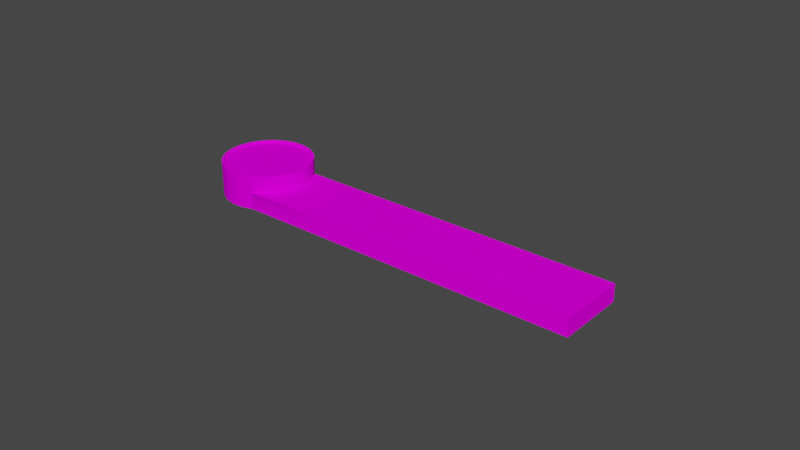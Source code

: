 # Source: object.blend  (saved by Blender 2.82.7; exported with 4.5.12 LTS)
import bpy
from mathutils import Matrix  # noqa: F401  (used for matrix-valued properties, if any)

bpy.ops.wm.read_factory_settings(use_empty=True)
scene = bpy.context.scene
scene.name = 'Scene'

# ---- collections
col_collection = bpy.data.collections.new('Collection'); scene.collection.children.link(col_collection)

# ---- images (referenced by path relative to the original .blend; pixels are not part of the script)
import os
ASSET_DIR = os.environ.get("B2B_ASSET_DIR", "")  # directory of the original .blend (textures are referenced by path, not embedded)
HERE = os.path.dirname(os.path.abspath(__file__))  # packed textures are extracted next to this script under _unpacked/

def load_image(name, relpath, width, height, colorspace="sRGB"):
    """Load a texture the original file referenced (path relative to the .blend, or extracted next to this script)."""
    p = next((c for c in (os.path.join(HERE, relpath), os.path.join(ASSET_DIR, relpath)) if relpath and os.path.exists(c)), "")
    if p:
        img = bpy.data.images.load(p, check_existing=True)
        img.name = name
    else:  # same state as the original file: an image datablock whose file is absent (Cycles renders it pink)
        img = bpy.data.images.new(name, width, height)
        img.source = "FILE"
        img.filepath = "//" + (relpath or name)
    img.colorspace_settings.name = colorspace
    return img
img_klal_buildings_png = load_image('KLAL_Buildings.png', 'KLAL_Buildings.png', 1024, 1024, 'sRGB')

# ---- materials (node trees are filled in below, after node groups)
mat_default_001 = bpy.data.materials.new('Default.001')
mat_default_001.use_transparent_shadow = False
mat_default_001.diffuse_color = (1.0, 1.0, 1.0, 1.0)
mat_default_001.roughness = 0.0
mat_default_001.specular_intensity = 0.0

# ---- node groups
ng_auto_smooth = bpy.data.node_groups.new('Auto Smooth', 'GeometryNodeTree')
_s = ng_auto_smooth.interface.new_socket(name='Geometry', in_out='OUTPUT', socket_type='NodeSocketGeometry')
_s = ng_auto_smooth.interface.new_socket(name='Geometry', in_out='INPUT', socket_type='NodeSocketGeometry')
_s = ng_auto_smooth.interface.new_socket(name='Angle', in_out='INPUT', socket_type='NodeSocketFloat')
_s.subtype = 'ANGLE'
_s.min_value = 0.0
_s.max_value = 3.142
ng_auto_smooth.is_modifier = True
_N = ng_auto_smooth.nodes; _L = ng_auto_smooth.links
n0 = _N.new('NodeGroupOutput'); n0.name = 'Group Output'; n0.location = (480, -100)
n1 = _N.new('NodeGroupInput'); n1.name = 'Group Input'; n1.location = (-420, -300)
n2 = _N.new('NodeGroupInput'); n2.name = 'Group Input.001'; n2.location = (-60, -100)
n3 = _N.new('GeometryNodeSetShadeSmooth'); n3.name = 'Set Shade Smooth'; n3.location = (120, -100)
n3.domain = 'EDGE'
n4 = _N.new('GeometryNodeSetShadeSmooth'); n4.name = 'Set Shade Smooth.001'; n4.location = (300, -100)
n5 = _N.new('GeometryNodeInputMeshEdgeAngle'); n5.name = 'Edge Angle'; n5.location = (-420, -220)
n6 = _N.new('GeometryNodeInputEdgeSmooth'); n6.name = 'Is Edge Smooth'; n6.location = (-60, -160)
n7 = _N.new('GeometryNodeInputShadeSmooth'); n7.name = 'Is Face Smooth'; n7.location = (-240, -340)
n8 = _N.new('FunctionNodeBooleanMath'); n8.name = 'Boolean Math'; n8.location = (-60, -220)
n9 = _N.new('FunctionNodeCompare'); n9.name = 'Compare'; n9.location = (-240, -180)
n9.operation = 'LESS_EQUAL'
_L.new(n5.outputs[0], n9.inputs[0])
_L.new(n4.outputs[0], n0.inputs[0])
_L.new(n1.outputs[1], n9.inputs[1])
_L.new(n9.outputs[0], n8.inputs[0])
_L.new(n7.outputs[0], n8.inputs[1])
_L.new(n2.outputs[0], n3.inputs[0])
_L.new(n6.outputs[0], n3.inputs[1])
_L.new(n3.outputs[0], n4.inputs[0])
_L.new(n8.outputs[0], n3.inputs[2])
n0.is_active_output = True

# ---- material node trees
mat_default_001.use_nodes = True; mat_default_001.node_tree.nodes.clear()
_N = mat_default_001.node_tree.nodes; _L = mat_default_001.node_tree.links
n0 = _N.new('ShaderNodeOutputMaterial'); n0.name = 'Material Output'; n0.location = (300, 300)
n1 = _N.new('ShaderNodeBsdfPrincipled'); n1.name = 'Principled BSDF'; n1.location = (10, 300)
n1.distribution = 'GGX'
n1.subsurface_method = 'BURLEY'
n1.inputs[3].default_value = 1.45
n1.inputs[13].default_value = 0.0
n1.inputs[27].default_value = (0.0, 0.0, 0.0, 1.0)
n1.inputs[28].default_value = 1.0
n2 = _N.new('ShaderNodeTexImage'); n2.name = 'Image Texture'; n2.location = (0, 0)
n2.image = img_klal_buildings_png
_L.new(n1.outputs[0], n0.inputs[0])
_L.new(n2.outputs[0], n1.inputs[0])
n0.is_active_output = True

# ---- world
world_world = bpy.data.worlds.new('World'); scene.world = world_world
world_world.use_nodes = True; world_world.node_tree.nodes.clear()
_N = world_world.node_tree.nodes; _L = world_world.node_tree.links
n0 = _N.new('ShaderNodeOutputWorld'); n0.name = 'World Output'; n0.location = (300, 300)
n1 = _N.new('ShaderNodeBackground'); n1.name = 'Background'; n1.location = (10, 300)
n1.inputs[0].default_value = (0.05088, 0.05088, 0.05088, 1.0)
_L.new(n1.outputs[0], n0.inputs[0])
n0.is_active_output = True
world_world.color = (0.05088, 0.05088, 0.05088)
world_world.use_sun_shadow = False
world_world.sun_shadow_jitter_overblur = 0.0

# ---- meshes
me_poly_os_0_001 = bpy.data.meshes.new('poly_os=0.001')
me_poly_os_0_001.from_pydata([(-71.86, 7.36, 16.72), (-76.01, 7.36, 19.18), (-71.86, 6.31, 16.72), (-76.01, 6.31, 19.18), (-82.95, 6.31, 31.51), (-82.9, 6.31, 36.34), (-81.6, 6.31, 40.99), (-81.6, 7.36, 40.99), (-79.14, 7.36, 45.14), (-79.14, 6.31, 45.14), (-75.69, 6.31, 48.51), (-71.49, 6.31, 50.88), (-66.81, 7.36, 52.08), (-61.98, 7.36, 52.03), (-57.34, 6.31, 50.73), (-49.81, 7.36, 44.82), (-46.24, 6.31, 35.94), (-46.24, 7.36, 35.94), (-47.59, 7.36, 26.46), (-47.59, 6.31, 26.46), (-50.05, 7.36, 22.31), (-53.5, 7.36, 18.93), (-53.5, 6.31, 18.93), (-57.71, 7.36, 16.57), (-62.38, 7.36, 15.37), (-67.21, 7.36, 15.42), (-46.29, 6.31, 31.11), (-47.44, 6.31, 40.61), (-49.81, 6.31, 44.82), (-50.05, 6.31, 22.31), (-53.18, 6.31, 48.27), (-57.71, 6.31, 16.57), (-61.98, 6.31, 52.03), (-67.21, 6.31, 15.42), (-79.39, 6.31, 22.63), (-81.75, 6.31, 26.83), (-62.38, 6.31, 15.37), (-66.81, 6.31, 52.08), (-46.63, 0.08, 40.94), (-52.98, 0.08, 18.24), (69.56, 0.08, -52.94), (53.21, 0.08, -10.03), (53.22, -7.36, -10.04), (1.711, 0.08, 17.84), (1.711, -7.36, 17.84), (60.59, 0.08, -14.03), (60.59, -7.36, -14.03), (-49.11, 0.08, 45.34), (-45.38, 0.08, 36.04), (-45.38, 7.36, 36.04), (-45.43, 0.08, 30.99), (-46.79, 0.08, 26.12), (-46.79, 7.36, 26.12), (-49.37, 0.08, 21.77), (-49.37, 7.36, 21.77), (-57.38, 0.08, 15.76), (-46.63, 7.36, 40.94), (-57.34, 7.36, 50.73), (-66.91, 7.36, 52.94), (-71.49, 7.36, 50.88), (-75.69, 7.36, 48.51), (-76.21, 7.36, 49.21), (-82.9, 7.36, 36.34), (-45.43, 7.36, 30.99), (-67.33, 7.36, 14.56), (-76.55, 7.36, 18.49), (-79.39, 7.36, 22.63), (-81.75, 7.36, 26.83), (-82.95, 7.36, 31.51), (-83.82, 7.36, 31.41), (-83.76, 7.36, 36.46), (-82.56, 7.36, 26.51), (-47.44, 7.36, 40.61), (-53.18, 7.36, 48.27), (-79.83, 7.36, 45.68), (-82.4, 7.36, 41.33), (-46.29, 7.36, 31.11), (-52.98, 7.36, 18.24), (-80.08, 7.36, 22.11), (-57.38, 7.36, 15.76), (-62.28, 7.36, 14.5), (-62.28, -7.36, 14.5), (-67.33, -7.36, 14.56), (-72.2, -7.36, 15.92), (-72.2, 7.36, 15.92), (-76.55, -7.36, 18.49), (-80.08, -7.36, 22.11), (-82.56, -7.36, 26.51), (-83.82, -7.36, 31.41), (-83.76, -7.36, 36.46), (-82.4, -7.36, 41.33), (-79.83, -7.36, 45.68), (-76.21, -7.36, 49.21), (-71.81, -7.36, 51.69), (-71.81, 7.36, 51.69), (-66.91, -7.36, 52.94), (-61.86, 7.36, 52.89), (-61.86, -7.36, 52.89), (-56.99, -7.36, 51.53), (-56.99, 7.36, 51.53), (-49.11, -7.36, 45.34), (-49.11, 7.36, 45.34), (-52.64, -7.36, 48.95), (-52.64, 7.36, 48.95), (83.82, 0.08, -26.6), (69.56, -7.36, -52.94), (83.82, -7.36, -26.6), (-57.38, -7.36, 15.76), (38.93, 0.08, -36.37), (38.93, -7.36, -36.37), (46.32, 0.08, -40.37), (46.32, -7.36, -40.37), (-12.12, -7.36, -8.737), (-12.12, 0.08, -8.737)], [], [(3, 2, 1), (2, 0, 1), (27, 72, 17, 16), (53, 39, 77, 54), (82, 83, 84, 64), (112, 107, 55, 113), (93, 95, 58, 94), (101, 47, 38, 56), (63, 50, 51, 52), (83, 85, 65, 84), (26, 76, 18, 19), (68, 4, 35, 67), (67, 35, 34, 66), (86, 78, 65, 85), (7, 6, 5, 62), (97, 98, 99, 96), (19, 18, 20, 29), (30, 14, 57, 73), (92, 93, 94, 61), (11, 10, 60, 59), (46, 106, 104, 45), (100, 44, 43, 47), (44, 42, 41, 43), (49, 48, 50, 63), (16, 17, 76, 26), (10, 9, 8, 60), (100, 101, 103, 102), (62, 5, 4, 68), (31, 22, 21, 23), (81, 82, 64, 80), (56, 38, 48, 49), (36, 31, 23, 24), (30, 73, 15, 28), (5, 6, 9, 10, 11, 37, 32, 14, 30, 28, 27, 16, 26, 19, 29, 22, 31, 36, 33, 2, 3, 34, 35, 4), (8, 9, 6, 7), (66, 1, 0, 25, 24, 23, 21, 20, 54, 77, 79, 80, 64, 84, 65, 78, 71, 69, 70, 75, 74, 61, 94, 58, 96, 99, 103, 101, 56, 49, 63, 52, 18, 76, 17, 72, 15, 73, 57, 13, 12, 59, 60, 8, 7, 62, 68, 67), (66, 34, 3, 1), (54, 20, 18, 52), (88, 69, 71, 87), (22, 29, 20, 21), (2, 33, 25, 0), (87, 71, 78, 86), (39, 53, 51, 50, 48, 38, 47, 43, 41, 45, 104, 40, 110, 108, 113, 55), (81, 80, 79, 55, 107), (52, 51, 53, 54), (39, 55, 79, 77), (98, 102, 103, 99), (89, 70, 69, 88), (91, 74, 75, 90), (33, 36, 24, 25), (95, 97, 96, 58), (104, 106, 105, 40), (90, 75, 70, 89), (14, 32, 13, 57), (91, 92, 61, 74), (47, 101, 100), (28, 15, 72, 27), (37, 11, 59, 12), (32, 37, 12, 13), (42, 46, 45, 41), (111, 109, 108, 110), (105, 111, 110, 40), (109, 112, 113, 108)])
me_poly_os_0_001.polygons.foreach_set('use_smooth', [True] * 63)
_uv = me_poly_os_0_001.uv_layers.new(name='UVMap')
_uv.uv.foreach_set('vector', [0.9556, 0.744, 0.9431, 0.7445, 0.9556, 0.744, 0.9044, 0.7931, 0.9031, 0.7955, 0.9141, 0.8014, 0.9169, 0.66, 0.9169, 0.66, 0.9084, 0.6692, 0.9084, 0.6692, 0.1601, 0.5752, 0.1151, 0.5751, 0.1149, 0.64, 0.16, 0.6401, 0.98, 0.5085, 0.9349, 0.5084, 0.9347, 0.6396, 0.9797, 0.6397, 0.9968, 0.8786, 0.0689, 0.8792, 0.069, 0.9987, 0.9968, 0.9981, 0.5294, 0.5076, 0.4843, 0.5075, 0.4841, 0.6387, 0.5291, 0.6388, 0.3038, 0.6384, 0.3039, 0.5735, 0.2589, 0.5734, 0.2587, 0.6383, 0.2501, 0.6403, 0.2503, 0.5754, 0.2052, 0.5753, 0.2051, 0.6402, 0.9349, 0.5084, 0.8899, 0.5083, 0.8896, 0.6396, 0.9347, 0.6396, 0.9026, 0.6803, 0.9026, 0.6803, 0.8998, 0.6925, 0.8998, 0.6925, 0.9866, 0.7245, 0.9866, 0.7245, 0.9781, 0.7337, 0.9781, 0.7337, 0.9781, 0.7337, 0.9781, 0.7337, 0.9675, 0.7403, 0.9675, 0.7403, 0.8448, 0.5082, 0.8446, 0.6395, 0.8896, 0.6396, 0.8899, 0.5083, 0.9952, 0.7012, 0.9952, 0.7012, 0.9924, 0.7134, 0.9924, 0.7134, 0.4393, 0.5074, 0.3942, 0.5073, 0.3939, 0.6385, 0.439, 0.6386, 0.8998, 0.6925, 0.8998, 0.6925, 0.9003, 0.7049, 0.9003, 0.7049, 0.9394, 0.6497, 0.9519, 0.6492, 0.9519, 0.6492, 0.9394, 0.6497, 0.5744, 0.5077, 0.5294, 0.5076, 0.5291, 0.6388, 0.5742, 0.6389, 0.9843, 0.6662, 0.991, 0.6768, 0.991, 0.6768, 0.9843, 0.6662, 0.9938, 0.8799, 0.5698, 0.8802, 0.5698, 0.9997, 0.9939, 0.9994, 0.0689, 0.8786, 0.9968, 0.8792, 0.9967, 0.9987, 0.0689, 0.9981, 0.0595, 0.8798, 1.0, 0.8804, 0.9997, 0.9999, 0.0595, 0.9993, 0.2952, 0.6404, 0.2953, 0.5755, 0.2503, 0.5754, 0.2501, 0.6403, 0.9084, 0.6692, 0.9084, 0.6692, 0.9026, 0.6803, 0.9026, 0.6803, 0.991, 0.6768, 0.9947, 0.6887, 0.9947, 0.6887, 0.991, 0.6768, 0.3041, 0.5071, 0.3038, 0.6384, 0.3489, 0.6385, 0.3491, 0.5072, 0.9924, 0.7134, 0.9924, 0.7134, 0.9866, 0.7245, 0.9866, 0.7245, 0.9107, 0.7275, 0.904, 0.7169, 0.904, 0.7169, 0.9107, 0.7275, 1.025, 0.5086, 0.98, 0.5085, 0.9797, 0.6397, 1.025, 0.6398, 0.2587, 0.6383, 0.2589, 0.5734, 0.2138, 0.5733, 0.2137, 0.6382, 0.9199, 0.7359, 0.9107, 0.7275, 0.9107, 0.7275, 0.9199, 0.7359, 0.9394, 0.6497, 0.9394, 0.6497, 0.9275, 0.6534, 0.9275, 0.6534, 0.9924, 0.7134, 0.9952, 0.7012, 0.9947, 0.6887, 0.991, 0.6768, 0.9843, 0.6662, 0.9751, 0.6578, 0.9641, 0.6519, 0.9519, 0.6492, 0.9394, 0.6497, 0.9275, 0.6534, 0.9169, 0.66, 0.9084, 0.6692, 0.9026, 0.6803, 0.8998, 0.6925, 0.9003, 0.7049, 0.904, 0.7169, 0.9107, 0.7275, 0.9199, 0.7359, 0.9309, 0.7418, 0.9431, 0.7445, 0.9556, 0.744, 0.9675, 0.7403, 0.9781, 0.7337, 0.9866, 0.7245, 0.9947, 0.6887, 0.9947, 0.6887, 0.9952, 0.7012, 0.9952, 0.7012, 0.9675, 0.7403, 0.9556, 0.744, 0.9431, 0.7445, 0.9309, 0.7418, 0.9199, 0.7359, 0.9107, 0.7275, 0.904, 0.7169, 0.9003, 0.7049, 0.8981, 0.7053, 0.902, 0.7178, 0.9089, 0.7289, 0.9186, 0.7378, 0.9301, 0.7439, 0.9429, 0.7468, 0.956, 0.7463, 0.9685, 0.7424, 0.9795, 0.7354, 0.9884, 0.7258, 0.9945, 0.7142, 0.9974, 0.7014, 0.9969, 0.6884, 0.993, 0.6759, 0.986, 0.6648, 0.9764, 0.6559, 0.9649, 0.6498, 0.9521, 0.6469, 0.939, 0.6474, 0.9265, 0.6513, 0.9154, 0.6583, 0.9066, 0.6679, 0.9005, 0.6795, 0.8976, 0.6922, 0.8998, 0.6925, 0.9026, 0.6803, 0.9084, 0.6692, 0.9169, 0.66, 0.9275, 0.6534, 0.9394, 0.6497, 0.9519, 0.6492, 0.9641, 0.6519, 0.9751, 0.6578, 0.9843, 0.6662, 0.991, 0.6768, 0.9947, 0.6887, 0.9952, 0.7012, 0.9924, 0.7134, 0.9866, 0.7245, 0.9781, 0.7337, 0.9675, 0.7403, 0.9675, 0.7403, 0.9556, 0.744, 0.9556, 0.744, 0.8981, 0.7053, 0.9003, 0.7049, 0.8998, 0.6925, 0.8976, 0.6922, 0.7547, 0.508, 0.7544, 0.6393, 0.7995, 0.6394, 0.7998, 0.5081, 0.904, 0.7169, 0.9003, 0.7049, 0.9003, 0.7049, 0.904, 0.7169, 0.9431, 0.7445, 0.9309, 0.7418, 0.9309, 0.7418, 0.9431, 0.7445, 0.7998, 0.5081, 0.7995, 0.6394, 0.8446, 0.6395, 0.8448, 0.5082, 0.8835, 0.7354, 0.8783, 0.7185, 0.8776, 0.7009, 0.8815, 0.6836, 0.8897, 0.668, 0.9017, 0.655, 0.9167, 0.6456, 0.7146, 0.6457, 0.5097, 0.6458, 0.4804, 0.6458, 0.388, 0.6459, 0.388, 0.7507, 0.4804, 0.7506, 0.5098, 0.7506, 0.7129, 0.7505, 0.893, 0.7504, 0.0251, 0.5086, 0.0248, 0.6398, 0.0699, 0.6399, 0.07, 0.575, 0.0701, 0.5087, 0.2051, 0.6402, 0.2052, 0.5753, 0.1601, 0.5752, 0.16, 0.6401, 0.1151, 0.5751, 0.07, 0.575, 0.0699, 0.6399, 0.1149, 0.64, 0.3942, 0.5073, 0.3491, 0.5072, 0.3489, 0.6385, 0.3939, 0.6385, 0.7096, 0.5079, 0.7094, 0.6392, 0.7544, 0.6393, 0.7547, 0.508, 0.6195, 0.5078, 0.6192, 0.639, 0.6643, 0.6391, 0.6646, 0.5078, 0.9309, 0.7418, 0.9199, 0.7359, 0.9199, 0.7359, 0.9309, 0.7418, 0.4843, 0.5075, 0.4393, 0.5074, 0.439, 0.6386, 0.4841, 0.6387, 0.5698, 0.9997, 0.5698, 0.8802, 0.0888, 0.8805, 0.0888, 1.0, 0.6646, 0.5078, 0.6643, 0.6391, 0.7094, 0.6392, 0.7096, 0.5079, 0.9519, 0.6492, 0.9641, 0.6519, 0.9641, 0.6519, 0.9519, 0.6492, 0.6195, 0.5078, 0.5744, 0.5077, 0.5742, 0.6389, 0.6192, 0.639, 0.3039, 0.5735, 0.3038, 0.6384, 0.3041, 0.5071, 0.9275, 0.6534, 0.9275, 0.6534, 0.9169, 0.66, 0.9169, 0.66, 0.9751, 0.6578, 0.9843, 0.6662, 0.9843, 0.6662, 0.9751, 0.6578, 0.9641, 0.6519, 0.9751, 0.6578, 0.9751, 0.6578, 0.9641, 0.6519, 0.1162, 0.8807, 0.0715, 0.8804, 0.0716, 0.9999, 0.1165, 1.0, 0.1162, 0.8807, 0.0715, 0.8804, 0.0716, 0.9999, 0.1165, 1.0, 0.5699, 0.8799, 0.9939, 0.8802, 0.9939, 0.9997, 0.5698, 0.9994, 1.0, 0.8798, 0.0595, 0.8804, 0.0598, 0.9999, 1.0, 0.9993])
me_poly_os_0_001.materials.append(mat_default_001)
me_poly_os_0_001.use_remesh_fix_poles = True
me_poly_os_0_001.use_remesh_preserve_attributes = False
me_poly_os_0_001.use_mirror_vertex_groups = False
me_poly_os_0_001.update()

# ---- objects
ob_klal_aca_obj = bpy.data.objects.new('KLAL_ACA.obj', None)
ob_default_lod = bpy.data.objects.new('Default LOD', None)
ob_poly_os_0_hard__blend_yes = bpy.data.objects.new('POLY_OS=0 HARD= BLEND=yes', me_poly_os_0_001)

# ---- transforms, parenting, visibility, modifiers, constraints
ob_klal_aca_obj.location = (0.0, 0.0, 0.0)
ob_klal_aca_obj.rotation_euler = (1.571, -0.0, 0.0)
ob_klal_aca_obj.empty_display_size = 0.01
ob_klal_aca_obj.lineart.crease_threshold = 0.0
ob_default_lod.parent = ob_klal_aca_obj
ob_default_lod.location = (0.0, 0.0, 0.0)
ob_default_lod.empty_display_size = 0.01
ob_default_lod.lineart.crease_threshold = 0.0
ob_poly_os_0_hard__blend_yes.parent = ob_default_lod
ob_poly_os_0_hard__blend_yes.location = (0.0, 7.36, 0.0)
ob_poly_os_0_hard__blend_yes.rotation_euler = (-2.224e-08, -0.4952, 8.799e-08)
ob_poly_os_0_hard__blend_yes.show_transparent = True
ob_poly_os_0_hard__blend_yes.lineart.crease_threshold = 0.0
_m = ob_poly_os_0_hard__blend_yes.modifiers.new('Auto Smooth', 'NODES')
_m.node_group = ng_auto_smooth
_gi = [s.identifier for s in ng_auto_smooth.interface.items_tree if s.item_type == 'SOCKET' and s.in_out == 'INPUT']
_m[_gi[1]] = 0.7854  # Angle

# ---- collection membership
col_collection.objects.link(ob_klal_aca_obj)
col_collection.objects.link(ob_default_lod)
col_collection.objects.link(ob_poly_os_0_hard__blend_yes)

# ---- scene / render settings (as saved in the file)
scene.frame_start = 1; scene.frame_end = 250; scene.frame_set(18)
scene.render.engine = 'BLENDER_EEVEE_NEXT'
scene.cycles.use_denoising = False
scene.cycles.samples = 128
scene.cycles.sampling_pattern = 'TABULATED_SOBOL'
scene.cycles.use_adaptive_sampling = False
scene.cycles.use_light_tree = False
scene.view_settings.view_transform = 'Filmic'
bpy.context.view_layer.update()

# ---- added for rendering (the .blend has no active camera and no usable light): camera, sun
cam_auto = bpy.data.cameras.new('AutoCamera')
cam_auto.lens = 50.0
cam_auto.sensor_width = 36.0
cam_auto.clip_end = 4272.03
ob_auto_camera = bpy.data.objects.new('AutoCamera', cam_auto)
scene.collection.objects.link(ob_auto_camera)
ob_auto_camera.location = (243.421, -292.105, 202.097)
ob_auto_camera.rotation_euler = (1.09748, -7.21219e-08, 0.694738)
scene.camera = ob_auto_camera
light_auto_sun = bpy.data.lights.new('AutoSun', 'SUN')
light_auto_sun.energy = 3.0
light_auto_sun.angle = 0.0523599
ob_auto_sun = bpy.data.objects.new('AutoSun', light_auto_sun)
scene.collection.objects.link(ob_auto_sun)
ob_auto_sun.rotation_euler = (0.872665, 0.174533, 0.523599)
bpy.context.view_layer.update()
